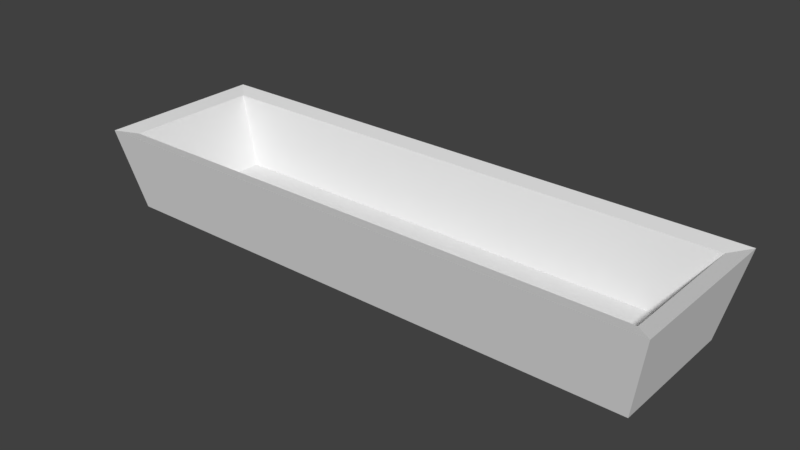 # Source: Cocheira.blend  (saved by Blender 2.79.0; exported with 4.5.12 LTS)
import bpy
from mathutils import Matrix  # noqa: F401  (used for matrix-valued properties, if any)

bpy.ops.wm.read_factory_settings(use_empty=True)
scene = bpy.context.scene
scene.name = 'Scene'

# ---- collections
col_collection_1 = bpy.data.collections.new('Collection 1'); scene.collection.children.link(col_collection_1)

# ---- world
world_world = bpy.data.worlds.new('World'); scene.world = world_world
world_world.color = (0.05088, 0.05088, 0.05088)
world_world.use_sun_shadow = False
world_world.sun_shadow_jitter_overblur = 0.0
world_world.cycles.sampling_method = 'MANUAL'

# ---- meshes
me_cube_001 = bpy.data.meshes.new('Cube.001')
me_cube_001.from_pydata([(-1.589, -0.3961, -0.2827), (-1.69, -0.4916, 0.2009), (-1.589, 0.3915, -0.2827), (-1.69, 0.4962, 0.2009), (1.595, -0.3961, -0.2827), (1.696, -0.4916, 0.2009), (1.595, 0.3915, -0.2827), (1.696, 0.4962, 0.2009), (-1.592, -0.3992, 0.1781), (-1.592, 0.4038, 0.1781), (1.593, 0.4038, 0.1781), (1.593, -0.3992, 0.1781), (-1.393, -0.3037, -0.1969), (-1.393, 0.2991, -0.1969), (1.399, 0.2991, -0.1969), (1.399, -0.3037, -0.1969)], [], [(0, 1, 3, 2), (2, 3, 7, 6), (6, 7, 5, 4), (4, 5, 1, 0), (2, 6, 4, 0), (5, 7, 10, 11), (8, 11, 15, 12), (3, 1, 8, 9), (1, 5, 11, 8), (7, 3, 9, 10), (10, 9, 13, 14), (11, 10, 14, 15), (9, 8, 12, 13), (12, 15, 14, 13)])
me_cube_001.use_remesh_preserve_volume = False
me_cube_001.use_remesh_preserve_attributes = False
me_cube_001.use_mirror_vertex_groups = False
me_cube_001.update()

# ---- objects
ob_cube = bpy.data.objects.new('Cube', me_cube_001)

# ---- transforms, parenting, visibility, modifiers, constraints
ob_cube.location = (1.0, 0.5016, 0.298)
ob_cube.lineart.crease_threshold = 0.0

# ---- collection membership
col_collection_1.objects.link(ob_cube)

# ---- scene / render settings (as saved in the file)
scene.frame_start = 1; scene.frame_end = 250; scene.frame_set(1)
scene.render.engine = 'BLENDER_EEVEE_NEXT'
scene.render.resolution_percentage = 50
scene.render.dither_intensity = 0.0
scene.cycles.use_denoising = False
scene.cycles.samples = 128
scene.cycles.sampling_pattern = 'TABULATED_SOBOL'
scene.cycles.use_adaptive_sampling = False
scene.cycles.use_light_tree = False
scene.cycles.blur_glossy = 0.0
scene.cycles.sample_clamp_indirect = 0.0
scene.view_settings.view_transform = 'Standard'
bpy.context.view_layer.update()

# ---- added for rendering (the .blend has no active camera and no usable light): camera, sun
cam_auto = bpy.data.cameras.new('AutoCamera')
cam_auto.lens = 50.0
cam_auto.sensor_width = 36.0
cam_auto.clip_end = 1000.0
ob_auto_camera = bpy.data.objects.new('AutoCamera', cam_auto)
scene.collection.objects.link(ob_auto_camera)
ob_auto_camera.location = (4.29789, -3.44934, 2.89256)
ob_auto_camera.rotation_euler = (1.09748, -7.21219e-08, 0.694738)
scene.camera = ob_auto_camera
light_auto_sun = bpy.data.lights.new('AutoSun', 'SUN')
light_auto_sun.energy = 3.0
light_auto_sun.angle = 0.0523599
ob_auto_sun = bpy.data.objects.new('AutoSun', light_auto_sun)
scene.collection.objects.link(ob_auto_sun)
ob_auto_sun.rotation_euler = (0.872665, 0.174533, 0.523599)
bpy.context.view_layer.update()
